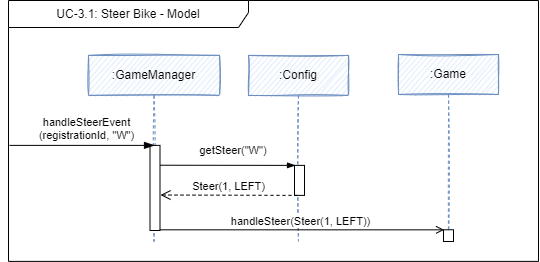

The diagram above was exported from draw.io. Its source (the exported page's mxGraphModel, read from the mxfile embedded in the PNG):
<mxGraphModel dx="4274" dy="2053" grid="1" gridSize="10" guides="1" tooltips="1" connect="1" arrows="1" fold="1" page="1" pageScale="1" pageWidth="827" pageHeight="1169" math="0" shadow="0">
  <root>
    <mxCell id="0" />
    <mxCell id="1" parent="0" />
    <mxCell id="2" value=":Config" style="shape=umlLifeline;perimeter=lifelinePerimeter;whiteSpace=wrap;html=1;container=1;collapsible=0;recursiveResize=0;outlineConnect=0;sketch=1;fillColor=#dae8fc;strokeColor=#6c8ebf;" vertex="1" parent="1">
      <mxGeometry x="-2190" y="204.8900000000001" width="100" height="186" as="geometry" />
    </mxCell>
    <mxCell id="3" value=":GameManager" style="shape=umlLifeline;perimeter=lifelinePerimeter;whiteSpace=wrap;html=1;container=1;collapsible=0;recursiveResize=0;outlineConnect=0;sketch=1;fillColor=#dae8fc;strokeColor=#6c8ebf;" vertex="1" parent="1">
      <mxGeometry x="-2350" y="204.8900000000001" width="131" height="186" as="geometry" />
    </mxCell>
    <mxCell id="4" value="" style="html=1;points=[];perimeter=orthogonalPerimeter;" vertex="1" parent="1">
      <mxGeometry x="-2144" y="314.8900000000001" width="10" height="30" as="geometry" />
    </mxCell>
    <mxCell id="5" value="&lt;font style=&quot;font-size: 11px;&quot;&gt;getSteer(&quot;W&quot;)&lt;/font&gt;" style="text;html=1;strokeColor=none;fillColor=none;align=center;verticalAlign=middle;whiteSpace=wrap;rounded=0;" vertex="1" parent="1">
      <mxGeometry x="-2235" y="284.8900000000001" width="60" height="30" as="geometry" />
    </mxCell>
    <mxCell id="6" value="Steer(1, LEFT)" style="html=1;verticalAlign=bottom;endArrow=open;dashed=1;endSize=8;rounded=0;entryX=1.053;entryY=0.583;entryDx=0;entryDy=0;entryPerimeter=0;" edge="1" target="7" parent="1">
      <mxGeometry relative="1" as="geometry">
        <mxPoint x="-2141" y="344.8900000000008" as="sourcePoint" />
        <mxPoint x="-2278.3899999999976" y="345.1699999999987" as="targetPoint" />
      </mxGeometry>
    </mxCell>
    <mxCell id="7" value="" style="html=1;points=[];perimeter=orthogonalPerimeter;" vertex="1" parent="1">
      <mxGeometry x="-2288.5" y="294.89" width="10" height="85.11" as="geometry" />
    </mxCell>
    <mxCell id="8" value="handleSteerEvent&lt;br&gt;(registrationId, &quot;W&quot;)" style="html=1;verticalAlign=bottom;startArrow=none;startFill=0;endArrow=blockThin;startSize=6;endSize=8;rounded=0;endFill=1;" edge="1" parent="1">
      <mxGeometry x="0.0666" y="1" width="80" relative="1" as="geometry">
        <mxPoint x="-2429.000000000002" y="294.89000000000124" as="sourcePoint" />
        <mxPoint x="-2284.000000000002" y="294.89000000000124" as="targetPoint" />
        <mxPoint as="offset" />
      </mxGeometry>
    </mxCell>
    <mxCell id="9" value="" style="endArrow=blockThin;html=1;rounded=0;endFill=1;exitX=1.005;exitY=0.233;exitDx=0;exitDy=0;exitPerimeter=0;" edge="1" source="7" parent="1">
      <mxGeometry width="50" height="50" relative="1" as="geometry">
        <mxPoint x="-2273" y="314.8900000000001" as="sourcePoint" />
        <mxPoint x="-2143" y="314.8900000000003" as="targetPoint" />
        <Array as="points" />
      </mxGeometry>
    </mxCell>
    <mxCell id="10" value=":Game" style="shape=umlLifeline;perimeter=lifelinePerimeter;whiteSpace=wrap;html=1;container=1;collapsible=0;recursiveResize=0;outlineConnect=0;sketch=1;fillColor=#dae8fc;strokeColor=#6c8ebf;" vertex="1" parent="1">
      <mxGeometry x="-2040" y="204" width="100" height="186" as="geometry" />
    </mxCell>
    <mxCell id="11" value="" style="endArrow=open;endFill=1;endSize=6;html=1;rounded=0;fontSize=11;exitX=0.957;exitY=0.992;exitDx=0;exitDy=0;exitPerimeter=0;entryX=0.061;entryY=0.007;entryDx=0;entryDy=0;entryPerimeter=0;" edge="1" source="7" target="13" parent="1">
      <mxGeometry width="160" relative="1" as="geometry">
        <mxPoint x="-2180.61" y="389.43156" as="sourcePoint" />
        <mxPoint x="-1994" y="387.5999999999999" as="targetPoint" />
      </mxGeometry>
    </mxCell>
    <mxCell id="12" value="handleSteer(Steer(1, LEFT))" style="edgeLabel;html=1;align=center;verticalAlign=middle;resizable=0;points=[];fontSize=11;" connectable="0" vertex="1" parent="11">
      <mxGeometry x="-0.0384" y="1" relative="1" as="geometry">
        <mxPoint x="4" y="-8" as="offset" />
      </mxGeometry>
    </mxCell>
    <mxCell id="13" value="" style="html=1;points=[];perimeter=orthogonalPerimeter;" vertex="1" parent="1">
      <mxGeometry x="-1995" y="379.26" width="10" height="11.74" as="geometry" />
    </mxCell>
    <mxCell id="14" value="UC-3.1: Steer Bike - Model" style="shape=umlFrame;whiteSpace=wrap;html=1;sketch=0;fillColor=default;width=240;height=27;" vertex="1" parent="1">
      <mxGeometry x="-2430" y="150" width="530" height="260.89" as="geometry" />
    </mxCell>
  </root>
</mxGraphModel>